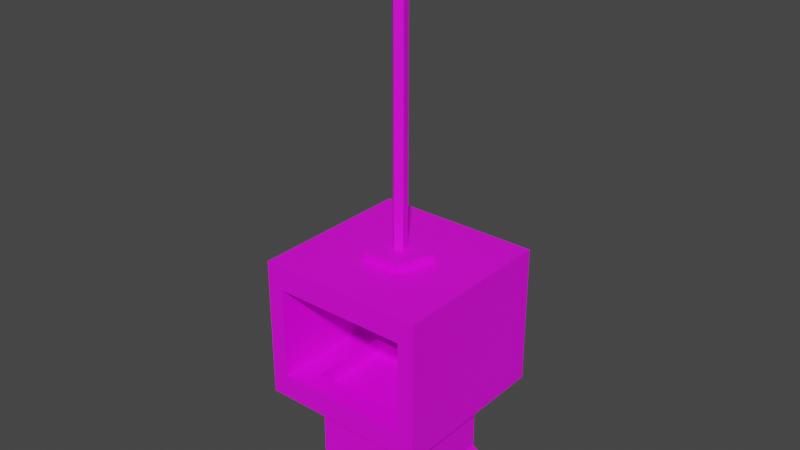 # Source: questgiver_blend.blend  (saved by Blender 2.80.75; exported with 4.5.12 LTS)
import bpy
from mathutils import Matrix  # noqa: F401  (used for matrix-valued properties, if any)

bpy.ops.wm.read_factory_settings(use_empty=True)
scene = bpy.context.scene
scene.name = 'Scene'

# ---- collections
col_collection = bpy.data.collections.new('Collection'); scene.collection.children.link(col_collection)

# ---- images (referenced by path relative to the original .blend; pixels are not part of the script)
import os
ASSET_DIR = os.environ.get("B2B_ASSET_DIR", "")  # directory of the original .blend (textures are referenced by path, not embedded)
HERE = os.path.dirname(os.path.abspath(__file__))  # packed textures are extracted next to this script under _unpacked/

def load_image(name, relpath, width, height, colorspace="sRGB"):
    """Load a texture the original file referenced (path relative to the .blend, or extracted next to this script)."""
    p = next((c for c in (os.path.join(HERE, relpath), os.path.join(ASSET_DIR, relpath)) if relpath and os.path.exists(c)), "")
    if p:
        img = bpy.data.images.load(p, check_existing=True)
        img.name = name
    else:  # same state as the original file: an image datablock whose file is absent (Cycles renders it pink)
        img = bpy.data.images.new(name, width, height)
        img.source = "FILE"
        img.filepath = "//" + (relpath or name)
    img.colorspace_settings.name = colorspace
    return img
img_questgiver_png = load_image('questGiver.png', 'questGiver.png', 1024, 1024, 'sRGB')

# ---- materials (node trees are filled in below, after node groups)
mat_material_001 = bpy.data.materials.new('Material.001')
mat_material_001.use_transparent_shadow = False

# ---- material node trees
mat_material_001.use_nodes = True; mat_material_001.node_tree.nodes.clear()
_N = mat_material_001.node_tree.nodes; _L = mat_material_001.node_tree.links
n0 = _N.new('ShaderNodeOutputMaterial'); n0.name = 'Material Output'; n0.location = (300, 300)
n1 = _N.new('ShaderNodeBsdfPrincipled'); n1.name = 'Principled BSDF'; n1.location = (10, 300)
n1.distribution = 'GGX'
n1.subsurface_method = 'BURLEY'
n1.inputs[3].default_value = 1.45
n1.inputs[27].default_value = (0.0, 0.0, 0.0, 1.0)
n1.inputs[28].default_value = 1.0
n2 = _N.new('ShaderNodeTexImage'); n2.name = 'Image Texture'; n2.location = (-280, 280)
n2.image = img_questgiver_png
_L.new(n1.outputs[0], n0.inputs[0])
_L.new(n2.outputs[0], n1.inputs[0])
n0.is_active_output = True

# ---- world
world_world = bpy.data.worlds.new('World'); scene.world = world_world
world_world.use_nodes = True; world_world.node_tree.nodes.clear()
_N = world_world.node_tree.nodes; _L = world_world.node_tree.links
n0 = _N.new('ShaderNodeOutputWorld'); n0.name = 'World Output'; n0.location = (300, 300)
n1 = _N.new('ShaderNodeBackground'); n1.name = 'Background'; n1.location = (10, 300)
n1.inputs[0].default_value = (0.05088, 0.05088, 0.05088, 1.0)
_L.new(n1.outputs[0], n0.inputs[0])
n0.is_active_output = True
world_world.color = (0.05088, 0.05088, 0.05088)
world_world.use_sun_shadow = False
world_world.sun_shadow_jitter_overblur = 0.0

# ---- meshes
me_cube_002 = bpy.data.meshes.new('Cube.002')
me_cube_002.from_pydata([(-1.18, -1.18, -1.068), (-1.0, -1.0, 1.0), (-1.18, 1.18, -1.068), (-1.0, 1.0, 1.0), (1.18, -1.18, -1.068), (1.0, -1.0, 1.0), (1.18, 1.18, -1.068), (1.0, 1.0, 1.0), (-1.18, -1.18, -0.1752), (-1.18, 1.18, -0.1752), (1.18, 1.18, -0.1752), (1.18, -1.18, -0.1752), (-1.0, -1.0, 6.823), (-1.0, 1.0, 6.823), (1.0, 1.0, 6.823), (1.0, -1.0, 6.823), (-1.62, -1.62, 6.359), (-1.62, -1.62, 15.86), (-1.62, 1.62, 6.359), (-1.62, 1.62, 15.86), (1.62, -1.62, 6.359), (1.62, -1.62, 15.86), (1.62, 1.62, 6.359), (1.62, 1.62, 15.86), (-1.296, -1.62, 8.001), (-1.296, -1.62, 14.22), (1.296, -1.62, 14.22), (1.296, -1.62, 8.001), (-1.296, 0.7214, 8.001), (-1.296, 0.7214, 14.22), (1.296, 0.7214, 14.22), (1.296, 0.7214, 8.001), (-0.843, -1.211, 8.001), (0.843, -1.211, 8.001), (-0.843, 0.3125, 8.001), (0.843, 0.3125, 8.001), (-0.843, -1.211, 6.866), (0.843, -1.211, 6.866), (-0.843, 0.3125, 6.866), (0.843, 0.3125, 6.866), (-6.811e-08, 0.6413, 15.76), (-6.811e-08, 0.6413, 16.43), (0.61, 0.1982, 15.76), (0.61, 0.1982, 16.43), (0.377, -0.5189, 15.76), (0.377, -0.5189, 16.43), (-0.377, -0.5189, 15.76), (-0.377, -0.5189, 16.43), (-0.61, 0.1982, 15.76), (-0.61, 0.1982, 16.43), (0.09784, 0.1012, 15.84), (0.09784, 0.1012, 36.97), (0.1265, -0.06178, 15.84), (0.1265, -0.06178, 36.97), (-0.01967, -0.1394, 15.84), (-0.01967, -0.1394, 36.97), (-0.1386, -0.02436, 15.84), (-0.1386, -0.02436, 36.97), (-0.06601, 0.1243, 15.84), (-0.06601, 0.1243, 36.97), (-1.62, -1.62, 11.11), (1.62, -1.62, 11.11), (0.0, -1.62, 6.359), (0.0, -1.62, 15.86), (-1.296, -1.62, 11.11), (1.296, -1.62, 11.11), (0.0, -1.62, 8.001), (0.0, -1.62, 14.22), (-1.458, -1.62, 7.18), (-1.458, -1.62, 15.04), (1.458, -1.62, 7.18), (1.458, -1.62, 15.04), (1.458, -1.62, 11.11), (0.0, -1.62, 15.04), (0.0, -1.62, 7.18), (-1.458, -1.62, 11.11), (-1.62, -1.62, 13.49), (1.62, -1.62, 8.735), (0.8101, -1.62, 6.359), (-0.8101, -1.62, 15.86), (-1.296, -1.62, 12.67), (1.296, -1.62, 9.556), (0.6478, -1.62, 8.001), (-0.6478, -1.62, 14.22), (-1.377, -1.62, 7.59), (-1.539, -1.62, 15.45), (1.377, -1.62, 7.59), (1.539, -1.62, 15.45), (-1.62, -1.62, 8.735), (1.62, -1.62, 13.49), (-0.8101, -1.62, 6.359), (0.8101, -1.62, 15.86), (-1.296, -1.62, 9.556), (1.296, -1.62, 12.67), (-0.6478, -1.62, 8.001), (0.6478, -1.62, 14.22), (-1.539, -1.62, 6.769), (-1.377, -1.62, 14.63), (1.539, -1.62, 6.769), (1.377, -1.62, 14.63), (1.377, -1.62, 11.11), (1.539, -1.62, 11.11), (1.458, -1.62, 9.146), (1.458, -1.62, 13.08), (0.0, -1.62, 14.63), (0.0, -1.62, 15.45), (0.7289, -1.62, 15.04), (-0.7289, -1.62, 15.04), (0.0, -1.62, 7.59), (0.0, -1.62, 6.769), (-0.7289, -1.62, 7.18), (0.7289, -1.62, 7.18), (-1.377, -1.62, 11.11), (-1.539, -1.62, 11.11), (-1.458, -1.62, 13.08), (-1.458, -1.62, 9.146), (-1.539, -1.62, 8.94), (-1.539, -1.62, 13.28), (-1.377, -1.62, 12.87), (0.7695, -1.62, 6.769), (-0.7695, -1.62, 6.769), (-0.6884, -1.62, 7.59), (-0.7695, -1.62, 15.45), (0.7695, -1.62, 15.45), (0.6884, -1.62, 14.63), (1.539, -1.62, 13.28), (1.539, -1.62, 8.94), (1.377, -1.62, 9.351), (1.377, -1.62, 12.87), (-0.6884, -1.62, 14.63), (0.6884, -1.62, 7.59), (-1.377, -1.62, 9.351)], [], [(8, 1, 3, 9), (9, 3, 7, 10), (10, 7, 5, 11), (11, 5, 1, 8), (2, 6, 4, 0), (5, 7, 14, 15), (4, 11, 8, 0), (6, 10, 11, 4), (2, 9, 10, 6), (0, 8, 9, 2), (3, 1, 12, 13), (1, 5, 15, 12), (7, 3, 13, 14), (12, 15, 14, 13), (16, 88, 60, 76, 17, 19, 18), (18, 19, 23, 22), (22, 23, 21, 89, 61, 77, 20), (131, 84, 24, 92), (18, 22, 20, 78, 62, 90, 16), (23, 19, 17, 79, 63, 91, 21), (24, 94, 66, 82, 27, 33, 32), (130, 86, 27, 82), (129, 97, 25, 83), (128, 99, 26, 93), (31, 30, 29, 28), (25, 80, 64, 92, 24, 28, 29), (26, 95, 67, 83, 25, 29, 30), (27, 81, 65, 93, 26, 30, 31), (33, 35, 39, 37), (28, 24, 32, 34), (27, 31, 35, 33), (31, 28, 34, 35), (36, 37, 39, 38), (32, 33, 37, 36), (34, 32, 36, 38), (35, 34, 38, 39), (40, 41, 43, 42), (54, 55, 57, 56), (50, 51, 53, 52), (42, 43, 45, 44), (52, 53, 55, 54), (44, 45, 47, 46), (43, 41, 49, 47, 45), (46, 47, 49, 48), (48, 49, 41, 40), (40, 42, 44, 46, 48), (52, 54, 56, 58, 50), (56, 57, 59, 58), (58, 59, 51, 50), (57, 55, 53, 51, 59), (127, 100, 65, 81), (126, 101, 72, 102), (125, 87, 71, 103), (124, 104, 67, 95), (123, 105, 73, 106), (122, 85, 69, 107), (121, 108, 66, 94), (120, 109, 74, 110), (119, 98, 70, 111), (118, 112, 64, 80), (117, 113, 75, 114), (116, 96, 68, 115), (113, 116, 115, 75), (60, 88, 116, 113), (88, 16, 96, 116), (85, 117, 114, 69), (17, 76, 117, 85), (76, 60, 113, 117), (97, 118, 80, 25), (69, 114, 118, 97), (114, 75, 112, 118), (109, 119, 111, 74), (62, 78, 119, 109), (78, 20, 98, 119), (96, 120, 110, 68), (16, 90, 120, 96), (90, 62, 109, 120), (84, 121, 94, 24), (68, 110, 121, 84), (110, 74, 108, 121), (105, 122, 107, 73), (63, 79, 122, 105), (79, 17, 85, 122), (87, 123, 106, 71), (21, 91, 123, 87), (91, 63, 105, 123), (99, 124, 95, 26), (71, 106, 124, 99), (106, 73, 104, 124), (101, 125, 103, 72), (61, 89, 125, 101), (89, 21, 87, 125), (98, 126, 102, 70), (20, 77, 126, 98), (77, 61, 101, 126), (86, 127, 81, 27), (70, 102, 127, 86), (102, 72, 100, 127), (100, 128, 93, 65), (72, 103, 128, 100), (103, 71, 99, 128), (104, 129, 83, 67), (73, 107, 129, 104), (107, 69, 97, 129), (108, 130, 82, 66), (74, 111, 130, 108), (111, 70, 86, 130), (112, 131, 92, 64), (75, 115, 131, 112), (115, 68, 84, 131)])
_uv = me_cube_002.uv_layers.new(name='UVMap')
_uv.uv.foreach_set('vector', [0.3138, 0.259, 0.3162, 0.2481, 0.3424, 0.2481, 0.3448, 0.259, 0.216, 0.3602, 0.2184, 0.3493, 0.2447, 0.3493, 0.247, 0.3602, 0.3448, 0.2865, 0.3424, 0.2974, 0.3161, 0.2974, 0.3138, 0.2865, 0.1491, 0.3036, 0.1469, 0.3146, 0.1206, 0.3146, 0.1182, 0.3037, 0.1671, 0.3796, 0.1671, 0.3578, 0.1981, 0.3578, 0.1981, 0.3796, 0.3193, 0.7641, 0.3455, 0.7641, 0.3455, 0.818, 0.3193, 0.818, 0.1491, 0.2954, 0.1491, 0.3036, 0.1182, 0.3037, 0.1182, 0.2954, 0.3448, 0.2782, 0.3448, 0.2865, 0.3138, 0.2865, 0.3138, 0.2782, 0.216, 0.3685, 0.216, 0.3602, 0.247, 0.3602, 0.247, 0.3685, 0.3138, 0.2673, 0.3138, 0.259, 0.3448, 0.259, 0.3448, 0.2673, 0.3456, 0.7148, 0.3194, 0.7148, 0.3194, 0.6609, 0.3456, 0.6609, 0.1238, 0.7813, 0.15, 0.7813, 0.15, 0.8352, 0.1238, 0.8352, 0.2478, 0.816, 0.2216, 0.816, 0.2216, 0.7621, 0.2478, 0.7621, 0.2677, 0.8428, 0.2677, 0.8242, 0.294, 0.8242, 0.294, 0.8428, 0.1647, 0.662, 0.1647, 0.684, 0.1647, 0.706, 0.1647, 0.728, 0.1647, 0.75, 0.1222, 0.75, 0.1222, 0.662, 0.22, 0.75, 0.22, 0.662, 0.2626, 0.662, 0.2626, 0.75, 0.1711, 0.75, 0.1711, 0.662, 0.2137, 0.662, 0.2137, 0.684, 0.2137, 0.706, 0.2137, 0.728, 0.2137, 0.75, 0.2721, 0.6897, 0.2721, 0.6734, 0.2732, 0.6772, 0.2732, 0.6916, 0.3534, 0.7884, 0.3534, 0.7584, 0.396, 0.7584, 0.396, 0.7659, 0.396, 0.7734, 0.396, 0.7809, 0.396, 0.7884, 0.3, 0.6597, 0.3, 0.6729, 0.2813, 0.6729, 0.2813, 0.6696, 0.2813, 0.6663, 0.2813, 0.663, 0.2813, 0.6597, 0.7685, 0.1291, 0.7685, 0.1231, 0.7685, 0.1171, 0.7685, 0.1111, 0.7685, 0.1051, 0.7738, 0.1093, 0.7738, 0.1249, 0.2992, 0.6734, 0.3083, 0.6734, 0.3072, 0.6772, 0.2987, 0.6772, 0.2812, 0.7386, 0.2721, 0.7386, 0.2732, 0.7348, 0.2817, 0.7348, 0.3083, 0.7223, 0.3083, 0.7386, 0.3072, 0.7348, 0.3072, 0.7204, 0.8331, 0.8589, 0.8331, 0.8837, 0.8185, 0.8837, 0.8185, 0.8589, 0.8968, 0.8402, 0.8968, 0.834, 0.8968, 0.8278, 0.8968, 0.8216, 0.8968, 0.8154, 0.91, 0.8154, 0.91, 0.8402, 0.91, 0.8843, 0.91, 0.8869, 0.91, 0.8895, 0.91, 0.8921, 0.91, 0.8947, 0.8968, 0.8947, 0.8968, 0.8843, 0.8604, 0.8837, 0.8604, 0.8775, 0.8604, 0.8713, 0.8604, 0.8651, 0.8604, 0.8589, 0.8737, 0.8589, 0.8737, 0.8837, 0.7997, 0.8061, 0.7997, 0.8021, 0.8039, 0.8021, 0.8039, 0.8061, 0.7992, 0.1291, 0.7685, 0.1291, 0.7738, 0.1249, 0.7938, 0.1249, 0.7685, 0.1051, 0.7992, 0.1051, 0.7938, 0.1093, 0.7738, 0.1093, 0.7992, 0.1051, 0.7992, 0.1291, 0.7938, 0.1249, 0.7938, 0.1093, 0.8197, 0.905, 0.8197, 0.895, 0.8325, 0.895, 0.8325, 0.905, 0.7745, 0.8485, 0.7745, 0.8441, 0.7787, 0.8441, 0.7787, 0.8485, 0.7997, 0.8106, 0.7997, 0.8067, 0.8039, 0.8067, 0.8039, 0.8106, 0.8039, 0.7971, 0.8039, 0.8015, 0.7997, 0.8015, 0.7997, 0.7971, 0.2088, 0.1985, 0.2138, 0.1985, 0.2139, 0.2017, 0.2089, 0.2017, 0.2927, 0.1833, 0.2927, 0.2945, 0.2919, 0.2945, 0.2919, 0.1833, 0.2967, 0.1833, 0.2967, 0.2945, 0.2955, 0.2944, 0.2955, 0.1833, 0.1532, 0.1997, 0.1582, 0.1997, 0.1582, 0.2035, 0.1532, 0.2035, 0.2938, 0.1833, 0.2938, 0.2945, 0.2927, 0.2945, 0.2927, 0.1833, 0.1582, 0.1991, 0.1532, 0.1991, 0.1532, 0.1951, 0.1582, 0.1951, 0.1888, 0.2463, 0.1921, 0.2431, 0.1975, 0.2443, 0.1975, 0.2482, 0.1921, 0.2495, 0.2138, 0.2062, 0.2088, 0.2063, 0.2088, 0.2025, 0.2138, 0.2025, 0.2089, 0.1953, 0.2139, 0.1953, 0.2138, 0.1985, 0.2088, 0.1985, 0.1202, 0.8472, 0.126, 0.8415, 0.1354, 0.8437, 0.1354, 0.8506, 0.126, 0.8528, 0.2106, 0.7573, 0.2106, 0.7588, 0.2086, 0.7593, 0.2073, 0.758, 0.2086, 0.7568, 0.298, 0.1833, 0.298, 0.2944, 0.2969, 0.2945, 0.2969, 0.1833, 0.2953, 0.1833, 0.2953, 0.2944, 0.2941, 0.2944, 0.2941, 0.1833, 0.2145, 0.7573, 0.2145, 0.7588, 0.2124, 0.7593, 0.2111, 0.758, 0.2124, 0.7568, 0.3083, 0.6897, 0.3083, 0.706, 0.3072, 0.706, 0.3072, 0.6916, 0.8868, 0.5745, 0.8868, 0.5885, 0.8861, 0.5885, 0.8861, 0.5759, 0.8868, 0.6025, 0.8868, 0.6165, 0.8861, 0.6138, 0.8861, 0.6012, 0.2992, 0.7386, 0.2902, 0.7386, 0.2902, 0.7348, 0.2987, 0.7348, 0.8798, 0.6165, 0.8728, 0.6165, 0.8728, 0.6138, 0.8794, 0.6138, 0.8658, 0.6165, 0.8587, 0.6165, 0.8595, 0.6139, 0.8661, 0.6138, 0.2812, 0.6734, 0.2902, 0.6734, 0.2902, 0.6772, 0.2817, 0.6772, 0.8658, 0.5606, 0.8728, 0.5606, 0.8728, 0.5632, 0.8661, 0.5632, 0.8798, 0.5606, 0.8868, 0.5606, 0.8861, 0.5632, 0.8794, 0.5632, 0.2721, 0.7223, 0.2721, 0.706, 0.2732, 0.706, 0.2732, 0.7204, 0.8587, 0.6025, 0.8587, 0.5885, 0.8595, 0.5885, 0.8595, 0.6012, 0.8587, 0.5746, 0.8587, 0.5606, 0.8595, 0.5632, 0.8595, 0.5759, 0.8587, 0.5885, 0.8587, 0.5746, 0.8595, 0.5759, 0.8595, 0.5885, 0.269, 0.706, 0.269, 0.684, 0.27, 0.6859, 0.27, 0.706, 0.269, 0.684, 0.269, 0.662, 0.27, 0.6658, 0.27, 0.6859, 0.8587, 0.6165, 0.8587, 0.6025, 0.8595, 0.6012, 0.8595, 0.6139, 0.269, 0.75, 0.269, 0.728, 0.27, 0.7261, 0.27, 0.7462, 0.269, 0.728, 0.269, 0.706, 0.27, 0.706, 0.27, 0.7261, 0.2721, 0.7386, 0.2721, 0.7223, 0.2732, 0.7204, 0.2732, 0.7348, 0.8595, 0.6139, 0.8595, 0.6012, 0.8602, 0.5999, 0.8602, 0.6112, 0.8595, 0.6012, 0.8595, 0.5885, 0.8602, 0.5885, 0.8602, 0.5999, 0.8728, 0.5606, 0.8798, 0.5606, 0.8794, 0.5632, 0.8728, 0.5632, 0.2902, 0.662, 0.3008, 0.662, 0.3003, 0.6658, 0.2902, 0.6658, 0.3008, 0.662, 0.3115, 0.662, 0.3104, 0.6658, 0.3003, 0.6658, 0.8587, 0.5606, 0.8658, 0.5606, 0.8661, 0.5632, 0.8595, 0.5632, 0.269, 0.662, 0.2796, 0.662, 0.2801, 0.6658, 0.27, 0.6658, 0.2796, 0.662, 0.2902, 0.662, 0.2902, 0.6658, 0.2801, 0.6658, 0.2721, 0.6734, 0.2812, 0.6734, 0.2817, 0.6772, 0.2732, 0.6772, 0.8595, 0.5632, 0.8661, 0.5632, 0.8665, 0.5659, 0.8602, 0.5659, 0.8661, 0.5632, 0.8728, 0.5632, 0.8728, 0.5659, 0.8665, 0.5659, 0.8728, 0.6165, 0.8658, 0.6165, 0.8661, 0.6138, 0.8728, 0.6138, 0.2902, 0.75, 0.2796, 0.75, 0.2801, 0.7462, 0.2902, 0.7462, 0.2796, 0.75, 0.269, 0.75, 0.27, 0.7462, 0.2801, 0.7462, 0.8868, 0.6165, 0.8798, 0.6165, 0.8794, 0.6138, 0.8861, 0.6138, 0.3115, 0.75, 0.3008, 0.75, 0.3003, 0.7462, 0.3104, 0.7462, 0.3008, 0.75, 0.2902, 0.75, 0.2902, 0.7462, 0.3003, 0.7462, 0.3083, 0.7386, 0.2992, 0.7386, 0.2987, 0.7348, 0.3072, 0.7348, 0.8861, 0.6138, 0.8794, 0.6138, 0.8791, 0.6112, 0.8853, 0.6112, 0.8794, 0.6138, 0.8728, 0.6138, 0.8728, 0.6112, 0.8791, 0.6112, 0.8868, 0.5885, 0.8868, 0.6025, 0.8861, 0.6012, 0.8861, 0.5885, 0.3115, 0.706, 0.3115, 0.728, 0.3104, 0.7261, 0.3104, 0.706, 0.3115, 0.728, 0.3115, 0.75, 0.3104, 0.7462, 0.3104, 0.7261, 0.8868, 0.5606, 0.8868, 0.5745, 0.8861, 0.5759, 0.8861, 0.5632, 0.3115, 0.662, 0.3115, 0.684, 0.3104, 0.6859, 0.3104, 0.6658, 0.3115, 0.684, 0.3115, 0.706, 0.3104, 0.706, 0.3104, 0.6859, 0.3083, 0.6734, 0.3083, 0.6897, 0.3072, 0.6916, 0.3072, 0.6772, 0.8861, 0.5632, 0.8861, 0.5759, 0.8853, 0.5772, 0.8853, 0.5659, 0.8861, 0.5759, 0.8861, 0.5885, 0.8853, 0.5885, 0.8853, 0.5772, 0.3083, 0.706, 0.3083, 0.7223, 0.3072, 0.7204, 0.3072, 0.706, 0.8861, 0.5885, 0.8861, 0.6012, 0.8853, 0.5999, 0.8853, 0.5885, 0.8861, 0.6012, 0.8861, 0.6138, 0.8853, 0.6112, 0.8853, 0.5999, 0.2902, 0.7386, 0.2812, 0.7386, 0.2817, 0.7348, 0.2902, 0.7348, 0.8728, 0.6138, 0.8661, 0.6138, 0.8665, 0.6112, 0.8728, 0.6112, 0.8661, 0.6138, 0.8595, 0.6139, 0.8602, 0.6112, 0.8665, 0.6112, 0.2902, 0.6734, 0.2992, 0.6734, 0.2987, 0.6772, 0.2902, 0.6772, 0.8728, 0.5632, 0.8794, 0.5632, 0.8791, 0.5659, 0.8728, 0.5659, 0.8794, 0.5632, 0.8861, 0.5632, 0.8853, 0.5659, 0.8791, 0.5659, 0.2721, 0.706, 0.2721, 0.6897, 0.2732, 0.6916, 0.2732, 0.706, 0.8595, 0.5885, 0.8595, 0.5759, 0.8602, 0.5772, 0.8602, 0.5885, 0.8595, 0.5759, 0.8595, 0.5632, 0.8602, 0.5659, 0.8602, 0.5772])
me_cube_002.materials.append(mat_material_001)
me_cube_002.use_remesh_preserve_volume = False
me_cube_002.use_remesh_preserve_attributes = False
me_cube_002.use_mirror_vertex_groups = False
me_cube_002.update()

# ---- objects
ob_questgiver = bpy.data.objects.new('QuestGiver', me_cube_002)

# ---- transforms, parenting, visibility, modifiers, constraints
ob_questgiver.location = (0.0, 0.0, 0.07727)
ob_questgiver.scale = (0.3413, 0.3413, 0.09713)
ob_questgiver.lineart.crease_threshold = 0.0

# ---- collection membership
col_collection.objects.link(ob_questgiver)

# ---- scene / render settings (as saved in the file)
scene.frame_start = 1; scene.frame_end = 250; scene.frame_set(1)
scene.render.engine = 'BLENDER_EEVEE_NEXT'
scene.cycles.use_denoising = False
scene.cycles.samples = 128
scene.cycles.sampling_pattern = 'TABULATED_SOBOL'
scene.cycles.use_adaptive_sampling = False
scene.cycles.use_light_tree = False
scene.view_settings.view_transform = 'Filmic'
bpy.context.view_layer.update()

# ---- added for rendering (the .blend has no active camera and no usable light): camera, sun
cam_auto = bpy.data.cameras.new('AutoCamera')
cam_auto.lens = 50.0
cam_auto.sensor_width = 36.0
cam_auto.clip_end = 1000.0
ob_auto_camera = bpy.data.objects.new('AutoCamera', cam_auto)
scene.collection.objects.link(ob_auto_camera)
ob_auto_camera.location = (3.71226, -4.45471, 4.79081)
ob_auto_camera.rotation_euler = (1.09748, -7.21219e-08, 0.694738)
scene.camera = ob_auto_camera
light_auto_sun = bpy.data.lights.new('AutoSun', 'SUN')
light_auto_sun.energy = 3.0
light_auto_sun.angle = 0.0523599
ob_auto_sun = bpy.data.objects.new('AutoSun', light_auto_sun)
scene.collection.objects.link(ob_auto_sun)
ob_auto_sun.rotation_euler = (0.872665, 0.174533, 0.523599)
bpy.context.view_layer.update()
